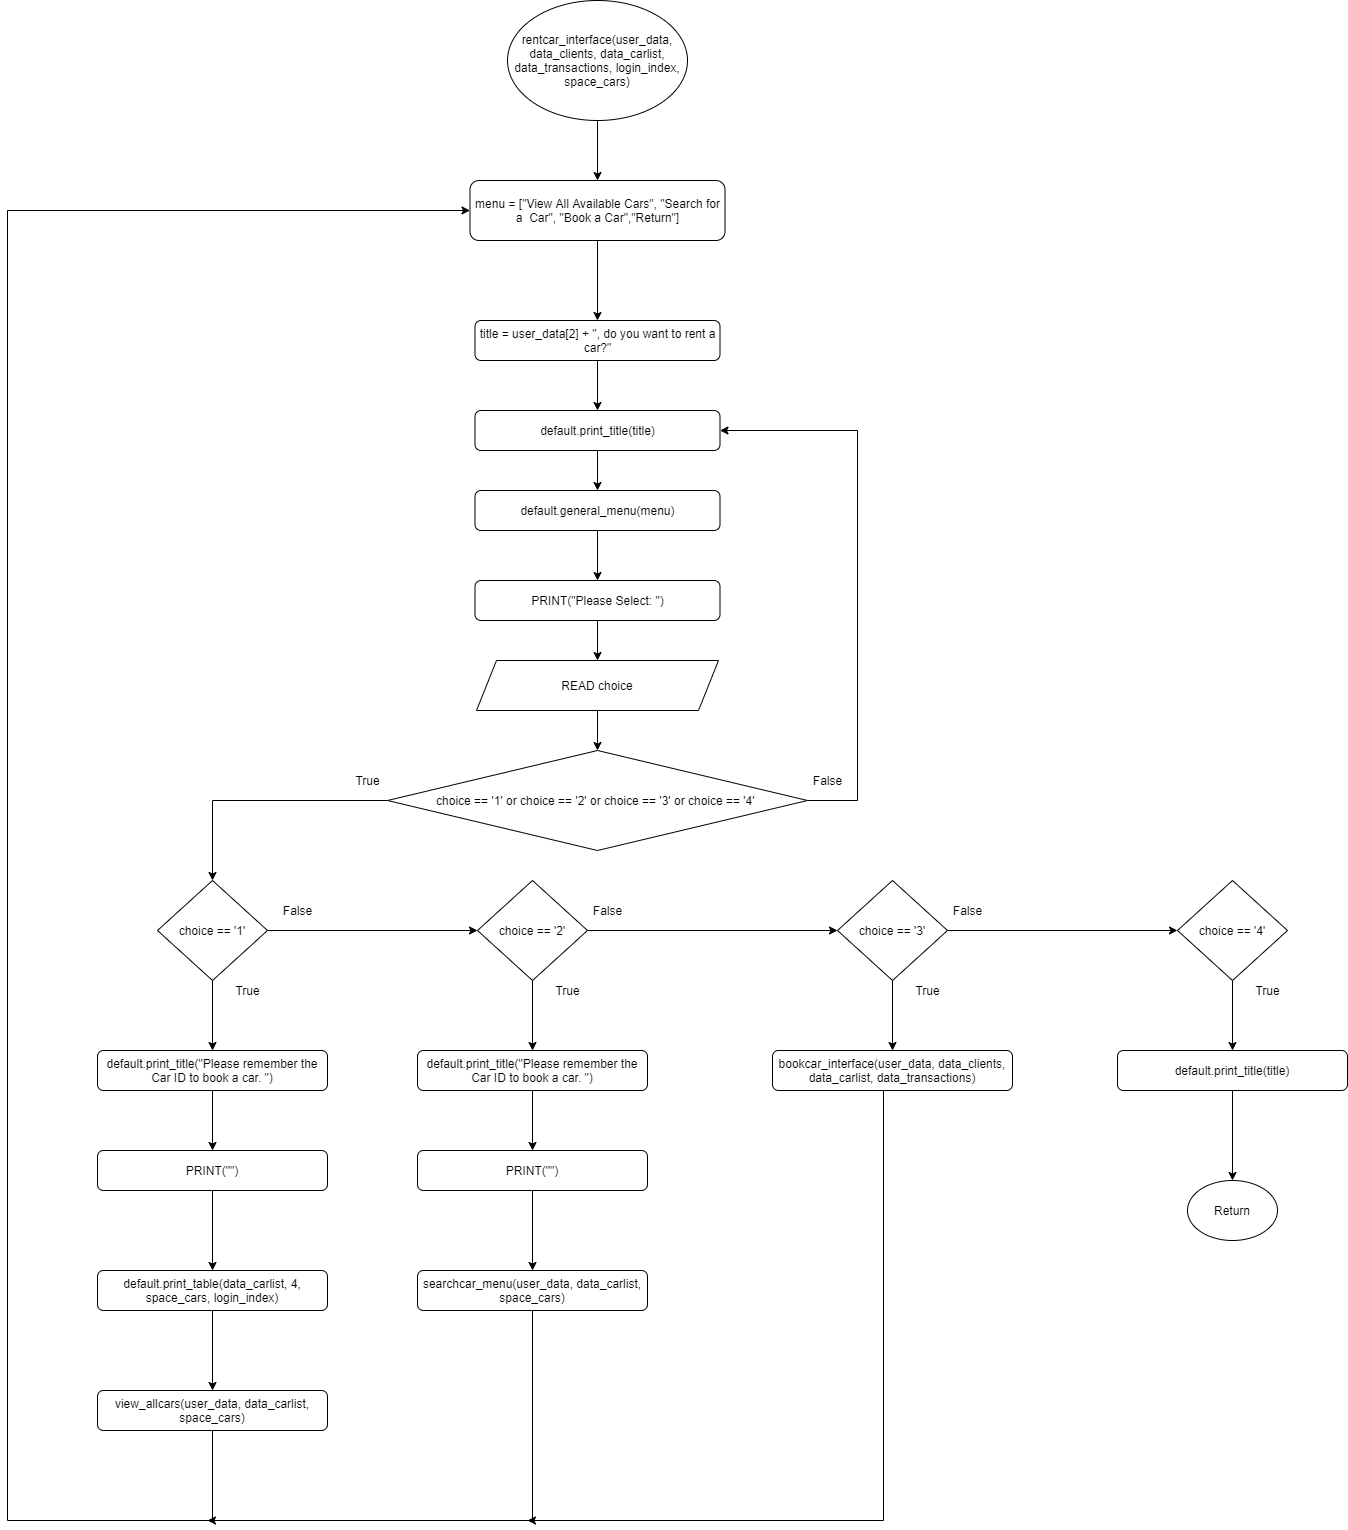

The diagram above was exported from draw.io. Its source (the exported page's mxGraphModel, read from the mxfile embedded in the PNG):
<mxGraphModel dx="2408" dy="1504" grid="1" gridSize="10" guides="1" tooltips="1" connect="1" arrows="1" fold="1" page="1" pageScale="1" pageWidth="3300" pageHeight="4681" math="0" shadow="0">
  <root>
    <mxCell id="0" />
    <mxCell id="1" parent="0" />
    <mxCell id="PGLwwLvlYjxcBt-9KEW7-4" value="" style="edgeStyle=orthogonalEdgeStyle;rounded=0;orthogonalLoop=1;jettySize=auto;html=1;" parent="1" source="PGLwwLvlYjxcBt-9KEW7-1" target="PGLwwLvlYjxcBt-9KEW7-2" edge="1">
      <mxGeometry relative="1" as="geometry" />
    </mxCell>
    <mxCell id="PGLwwLvlYjxcBt-9KEW7-1" value="rentcar_interface(user_data, data_clients, data_carlist, data_transactions, login_index, space_cars)" style="ellipse;whiteSpace=wrap;html=1;" parent="1" vertex="1">
      <mxGeometry x="970" y="160" width="180" height="120" as="geometry" />
    </mxCell>
    <mxCell id="PGLwwLvlYjxcBt-9KEW7-5" value="" style="edgeStyle=orthogonalEdgeStyle;rounded=0;orthogonalLoop=1;jettySize=auto;html=1;" parent="1" source="PGLwwLvlYjxcBt-9KEW7-2" target="PGLwwLvlYjxcBt-9KEW7-3" edge="1">
      <mxGeometry relative="1" as="geometry" />
    </mxCell>
    <mxCell id="PGLwwLvlYjxcBt-9KEW7-2" value="menu = [&quot;View All Available Cars&quot;, &quot;Search for a  Car&quot;, &quot;Book a Car&quot;,&quot;Return&quot;]" style="rounded=1;whiteSpace=wrap;html=1;" parent="1" vertex="1">
      <mxGeometry x="932.5" y="340" width="255" height="60" as="geometry" />
    </mxCell>
    <mxCell id="PGLwwLvlYjxcBt-9KEW7-13" value="" style="edgeStyle=orthogonalEdgeStyle;rounded=0;orthogonalLoop=1;jettySize=auto;html=1;" parent="1" source="PGLwwLvlYjxcBt-9KEW7-3" target="PGLwwLvlYjxcBt-9KEW7-8" edge="1">
      <mxGeometry relative="1" as="geometry" />
    </mxCell>
    <mxCell id="PGLwwLvlYjxcBt-9KEW7-3" value="title = user_data[2] + &quot;, do you want to rent a car?&quot;" style="rounded=1;whiteSpace=wrap;html=1;" parent="1" vertex="1">
      <mxGeometry x="937.5" y="480" width="245" height="40" as="geometry" />
    </mxCell>
    <mxCell id="PGLwwLvlYjxcBt-9KEW7-22" style="edgeStyle=orthogonalEdgeStyle;rounded=0;orthogonalLoop=1;jettySize=auto;html=1;exitX=0;exitY=0.5;exitDx=0;exitDy=0;entryX=0.5;entryY=0;entryDx=0;entryDy=0;" parent="1" source="PGLwwLvlYjxcBt-9KEW7-6" target="PGLwwLvlYjxcBt-9KEW7-17" edge="1">
      <mxGeometry relative="1" as="geometry" />
    </mxCell>
    <mxCell id="PGLwwLvlYjxcBt-9KEW7-47" style="edgeStyle=orthogonalEdgeStyle;rounded=0;orthogonalLoop=1;jettySize=auto;html=1;entryX=1;entryY=0.5;entryDx=0;entryDy=0;" parent="1" source="PGLwwLvlYjxcBt-9KEW7-6" target="PGLwwLvlYjxcBt-9KEW7-8" edge="1">
      <mxGeometry relative="1" as="geometry">
        <Array as="points">
          <mxPoint x="1320" y="960" />
          <mxPoint x="1320" y="590" />
        </Array>
      </mxGeometry>
    </mxCell>
    <mxCell id="PGLwwLvlYjxcBt-9KEW7-6" value="choice == '1' or choice == '2' or choice == '3' or choice == '4'&amp;nbsp;" style="rhombus;whiteSpace=wrap;html=1;" parent="1" vertex="1">
      <mxGeometry x="850" y="910" width="420" height="100" as="geometry" />
    </mxCell>
    <mxCell id="PGLwwLvlYjxcBt-9KEW7-12" value="" style="edgeStyle=orthogonalEdgeStyle;rounded=0;orthogonalLoop=1;jettySize=auto;html=1;" parent="1" source="PGLwwLvlYjxcBt-9KEW7-8" target="PGLwwLvlYjxcBt-9KEW7-9" edge="1">
      <mxGeometry relative="1" as="geometry" />
    </mxCell>
    <mxCell id="PGLwwLvlYjxcBt-9KEW7-8" value="default.print_title(title)" style="rounded=1;whiteSpace=wrap;html=1;" parent="1" vertex="1">
      <mxGeometry x="937.5" y="570" width="245" height="40" as="geometry" />
    </mxCell>
    <mxCell id="PGLwwLvlYjxcBt-9KEW7-14" value="" style="edgeStyle=orthogonalEdgeStyle;rounded=0;orthogonalLoop=1;jettySize=auto;html=1;" parent="1" source="PGLwwLvlYjxcBt-9KEW7-9" target="PGLwwLvlYjxcBt-9KEW7-10" edge="1">
      <mxGeometry relative="1" as="geometry" />
    </mxCell>
    <mxCell id="PGLwwLvlYjxcBt-9KEW7-9" value="default.general_menu(menu)" style="rounded=1;whiteSpace=wrap;html=1;" parent="1" vertex="1">
      <mxGeometry x="937.5" y="650" width="245" height="40" as="geometry" />
    </mxCell>
    <mxCell id="PGLwwLvlYjxcBt-9KEW7-15" value="" style="edgeStyle=orthogonalEdgeStyle;rounded=0;orthogonalLoop=1;jettySize=auto;html=1;" parent="1" source="PGLwwLvlYjxcBt-9KEW7-10" target="PGLwwLvlYjxcBt-9KEW7-11" edge="1">
      <mxGeometry relative="1" as="geometry" />
    </mxCell>
    <mxCell id="PGLwwLvlYjxcBt-9KEW7-10" value="PRINT(&quot;Please Select: &quot;)" style="rounded=1;whiteSpace=wrap;html=1;" parent="1" vertex="1">
      <mxGeometry x="937.5" y="740" width="245" height="40" as="geometry" />
    </mxCell>
    <mxCell id="PGLwwLvlYjxcBt-9KEW7-16" value="" style="edgeStyle=orthogonalEdgeStyle;rounded=0;orthogonalLoop=1;jettySize=auto;html=1;" parent="1" source="PGLwwLvlYjxcBt-9KEW7-11" target="PGLwwLvlYjxcBt-9KEW7-6" edge="1">
      <mxGeometry relative="1" as="geometry" />
    </mxCell>
    <mxCell id="PGLwwLvlYjxcBt-9KEW7-11" value="READ choice" style="shape=parallelogram;perimeter=parallelogramPerimeter;whiteSpace=wrap;html=1;fixedSize=1;" parent="1" vertex="1">
      <mxGeometry x="939" y="820" width="242" height="50" as="geometry" />
    </mxCell>
    <mxCell id="PGLwwLvlYjxcBt-9KEW7-23" style="edgeStyle=orthogonalEdgeStyle;rounded=0;orthogonalLoop=1;jettySize=auto;html=1;exitX=1;exitY=0.5;exitDx=0;exitDy=0;entryX=0;entryY=0.5;entryDx=0;entryDy=0;" parent="1" source="PGLwwLvlYjxcBt-9KEW7-17" target="PGLwwLvlYjxcBt-9KEW7-18" edge="1">
      <mxGeometry relative="1" as="geometry" />
    </mxCell>
    <mxCell id="PGLwwLvlYjxcBt-9KEW7-33" value="" style="edgeStyle=orthogonalEdgeStyle;rounded=0;orthogonalLoop=1;jettySize=auto;html=1;" parent="1" source="PGLwwLvlYjxcBt-9KEW7-17" target="PGLwwLvlYjxcBt-9KEW7-26" edge="1">
      <mxGeometry relative="1" as="geometry" />
    </mxCell>
    <mxCell id="PGLwwLvlYjxcBt-9KEW7-17" value="choice == '1'" style="rhombus;whiteSpace=wrap;html=1;" parent="1" vertex="1">
      <mxGeometry x="620" y="1040" width="110" height="100" as="geometry" />
    </mxCell>
    <mxCell id="PGLwwLvlYjxcBt-9KEW7-24" style="edgeStyle=orthogonalEdgeStyle;rounded=0;orthogonalLoop=1;jettySize=auto;html=1;exitX=1;exitY=0.5;exitDx=0;exitDy=0;entryX=0;entryY=0.5;entryDx=0;entryDy=0;" parent="1" source="PGLwwLvlYjxcBt-9KEW7-18" target="PGLwwLvlYjxcBt-9KEW7-20" edge="1">
      <mxGeometry relative="1" as="geometry" />
    </mxCell>
    <mxCell id="PGLwwLvlYjxcBt-9KEW7-39" value="" style="edgeStyle=orthogonalEdgeStyle;rounded=0;orthogonalLoop=1;jettySize=auto;html=1;" parent="1" source="PGLwwLvlYjxcBt-9KEW7-18" target="PGLwwLvlYjxcBt-9KEW7-27" edge="1">
      <mxGeometry relative="1" as="geometry" />
    </mxCell>
    <mxCell id="PGLwwLvlYjxcBt-9KEW7-18" value="choice == '2'" style="rhombus;whiteSpace=wrap;html=1;" parent="1" vertex="1">
      <mxGeometry x="940" y="1040" width="110" height="100" as="geometry" />
    </mxCell>
    <mxCell id="PGLwwLvlYjxcBt-9KEW7-25" style="edgeStyle=orthogonalEdgeStyle;rounded=0;orthogonalLoop=1;jettySize=auto;html=1;exitX=1;exitY=0.5;exitDx=0;exitDy=0;entryX=0;entryY=0.5;entryDx=0;entryDy=0;" parent="1" source="PGLwwLvlYjxcBt-9KEW7-20" target="PGLwwLvlYjxcBt-9KEW7-21" edge="1">
      <mxGeometry relative="1" as="geometry" />
    </mxCell>
    <mxCell id="PGLwwLvlYjxcBt-9KEW7-43" value="" style="edgeStyle=orthogonalEdgeStyle;rounded=0;orthogonalLoop=1;jettySize=auto;html=1;" parent="1" source="PGLwwLvlYjxcBt-9KEW7-20" target="PGLwwLvlYjxcBt-9KEW7-29" edge="1">
      <mxGeometry relative="1" as="geometry" />
    </mxCell>
    <mxCell id="PGLwwLvlYjxcBt-9KEW7-20" value="choice == '3'" style="rhombus;whiteSpace=wrap;html=1;" parent="1" vertex="1">
      <mxGeometry x="1300" y="1040" width="110" height="100" as="geometry" />
    </mxCell>
    <mxCell id="PGLwwLvlYjxcBt-9KEW7-45" value="" style="edgeStyle=orthogonalEdgeStyle;rounded=0;orthogonalLoop=1;jettySize=auto;html=1;" parent="1" source="PGLwwLvlYjxcBt-9KEW7-21" target="PGLwwLvlYjxcBt-9KEW7-30" edge="1">
      <mxGeometry relative="1" as="geometry" />
    </mxCell>
    <mxCell id="PGLwwLvlYjxcBt-9KEW7-21" value="choice == '4'" style="rhombus;whiteSpace=wrap;html=1;" parent="1" vertex="1">
      <mxGeometry x="1640" y="1040" width="110" height="100" as="geometry" />
    </mxCell>
    <mxCell id="PGLwwLvlYjxcBt-9KEW7-34" value="" style="edgeStyle=orthogonalEdgeStyle;rounded=0;orthogonalLoop=1;jettySize=auto;html=1;" parent="1" source="PGLwwLvlYjxcBt-9KEW7-26" target="PGLwwLvlYjxcBt-9KEW7-31" edge="1">
      <mxGeometry relative="1" as="geometry" />
    </mxCell>
    <mxCell id="PGLwwLvlYjxcBt-9KEW7-26" value="default.print_title(&quot;Please remember the Car ID to book a car. &quot;)" style="rounded=1;whiteSpace=wrap;html=1;" parent="1" vertex="1">
      <mxGeometry x="560" y="1210" width="230" height="40" as="geometry" />
    </mxCell>
    <mxCell id="PGLwwLvlYjxcBt-9KEW7-40" value="" style="edgeStyle=orthogonalEdgeStyle;rounded=0;orthogonalLoop=1;jettySize=auto;html=1;" parent="1" source="PGLwwLvlYjxcBt-9KEW7-27" target="PGLwwLvlYjxcBt-9KEW7-32" edge="1">
      <mxGeometry relative="1" as="geometry" />
    </mxCell>
    <mxCell id="PGLwwLvlYjxcBt-9KEW7-27" value="default.print_title(&quot;Please remember the Car ID to book a car. &quot;)" style="rounded=1;whiteSpace=wrap;html=1;" parent="1" vertex="1">
      <mxGeometry x="880" y="1210" width="230" height="40" as="geometry" />
    </mxCell>
    <mxCell id="xEpDafs8aNGdOhIz3veM-3" style="edgeStyle=orthogonalEdgeStyle;rounded=0;orthogonalLoop=1;jettySize=auto;html=1;" edge="1" parent="1">
      <mxGeometry relative="1" as="geometry">
        <mxPoint x="990" y="1680" as="targetPoint" />
        <mxPoint x="1346" y="1250" as="sourcePoint" />
        <Array as="points">
          <mxPoint x="1346" y="1680" />
        </Array>
      </mxGeometry>
    </mxCell>
    <mxCell id="PGLwwLvlYjxcBt-9KEW7-29" value="bookcar_interface(user_data, data_clients, data_carlist, data_transactions)" style="rounded=1;whiteSpace=wrap;html=1;" parent="1" vertex="1">
      <mxGeometry x="1235" y="1210" width="240" height="40" as="geometry" />
    </mxCell>
    <mxCell id="Q01VI0QdXi_x2SWAzA1D-2" style="edgeStyle=orthogonalEdgeStyle;rounded=0;orthogonalLoop=1;jettySize=auto;html=1;entryX=0.5;entryY=0;entryDx=0;entryDy=0;" parent="1" source="PGLwwLvlYjxcBt-9KEW7-30" target="Q01VI0QdXi_x2SWAzA1D-1" edge="1">
      <mxGeometry relative="1" as="geometry" />
    </mxCell>
    <mxCell id="PGLwwLvlYjxcBt-9KEW7-30" value="default.print_title(title)" style="rounded=1;whiteSpace=wrap;html=1;" parent="1" vertex="1">
      <mxGeometry x="1580" y="1210" width="230" height="40" as="geometry" />
    </mxCell>
    <mxCell id="PGLwwLvlYjxcBt-9KEW7-36" value="" style="edgeStyle=orthogonalEdgeStyle;rounded=0;orthogonalLoop=1;jettySize=auto;html=1;" parent="1" source="PGLwwLvlYjxcBt-9KEW7-31" target="PGLwwLvlYjxcBt-9KEW7-35" edge="1">
      <mxGeometry relative="1" as="geometry" />
    </mxCell>
    <mxCell id="PGLwwLvlYjxcBt-9KEW7-31" value="PRINT(&quot;&quot;)" style="rounded=1;whiteSpace=wrap;html=1;" parent="1" vertex="1">
      <mxGeometry x="560" y="1310" width="230" height="40" as="geometry" />
    </mxCell>
    <mxCell id="PGLwwLvlYjxcBt-9KEW7-42" value="" style="edgeStyle=orthogonalEdgeStyle;rounded=0;orthogonalLoop=1;jettySize=auto;html=1;" parent="1" source="PGLwwLvlYjxcBt-9KEW7-32" target="PGLwwLvlYjxcBt-9KEW7-41" edge="1">
      <mxGeometry relative="1" as="geometry" />
    </mxCell>
    <mxCell id="PGLwwLvlYjxcBt-9KEW7-32" value="PRINT(&quot;&quot;)" style="rounded=1;whiteSpace=wrap;html=1;" parent="1" vertex="1">
      <mxGeometry x="880" y="1310" width="230" height="40" as="geometry" />
    </mxCell>
    <mxCell id="PGLwwLvlYjxcBt-9KEW7-38" value="" style="edgeStyle=orthogonalEdgeStyle;rounded=0;orthogonalLoop=1;jettySize=auto;html=1;" parent="1" source="PGLwwLvlYjxcBt-9KEW7-35" target="PGLwwLvlYjxcBt-9KEW7-37" edge="1">
      <mxGeometry relative="1" as="geometry" />
    </mxCell>
    <mxCell id="PGLwwLvlYjxcBt-9KEW7-35" value="default.print_table(data_carlist, 4, space_cars, login_index)" style="rounded=1;whiteSpace=wrap;html=1;" parent="1" vertex="1">
      <mxGeometry x="560" y="1430" width="230" height="40" as="geometry" />
    </mxCell>
    <mxCell id="xEpDafs8aNGdOhIz3veM-1" style="edgeStyle=orthogonalEdgeStyle;rounded=0;orthogonalLoop=1;jettySize=auto;html=1;exitX=0.5;exitY=1;exitDx=0;exitDy=0;entryX=0;entryY=0.5;entryDx=0;entryDy=0;" edge="1" parent="1" source="PGLwwLvlYjxcBt-9KEW7-37" target="PGLwwLvlYjxcBt-9KEW7-2">
      <mxGeometry relative="1" as="geometry">
        <Array as="points">
          <mxPoint x="675" y="1680" />
          <mxPoint x="470" y="1680" />
          <mxPoint x="470" y="370" />
        </Array>
      </mxGeometry>
    </mxCell>
    <mxCell id="PGLwwLvlYjxcBt-9KEW7-37" value="view_allcars(user_data, data_carlist, space_cars)" style="rounded=1;whiteSpace=wrap;html=1;" parent="1" vertex="1">
      <mxGeometry x="560" y="1550" width="230" height="40" as="geometry" />
    </mxCell>
    <mxCell id="xEpDafs8aNGdOhIz3veM-2" style="edgeStyle=orthogonalEdgeStyle;rounded=0;orthogonalLoop=1;jettySize=auto;html=1;" edge="1" parent="1" source="PGLwwLvlYjxcBt-9KEW7-41">
      <mxGeometry relative="1" as="geometry">
        <mxPoint x="670" y="1680" as="targetPoint" />
        <Array as="points">
          <mxPoint x="995" y="1680" />
        </Array>
      </mxGeometry>
    </mxCell>
    <mxCell id="PGLwwLvlYjxcBt-9KEW7-41" value="searchcar_menu(user_data, data_carlist, space_cars)" style="rounded=1;whiteSpace=wrap;html=1;" parent="1" vertex="1">
      <mxGeometry x="880" y="1430" width="230" height="40" as="geometry" />
    </mxCell>
    <mxCell id="PGLwwLvlYjxcBt-9KEW7-48" value="False" style="text;html=1;align=center;verticalAlign=middle;resizable=0;points=[];autosize=1;strokeColor=none;" parent="1" vertex="1">
      <mxGeometry x="1270" y="930" width="40" height="20" as="geometry" />
    </mxCell>
    <mxCell id="PGLwwLvlYjxcBt-9KEW7-49" value="True" style="text;html=1;align=center;verticalAlign=middle;resizable=0;points=[];autosize=1;strokeColor=none;" parent="1" vertex="1">
      <mxGeometry x="810" y="930" width="40" height="20" as="geometry" />
    </mxCell>
    <mxCell id="PGLwwLvlYjxcBt-9KEW7-50" value="False" style="text;html=1;align=center;verticalAlign=middle;resizable=0;points=[];autosize=1;strokeColor=none;" parent="1" vertex="1">
      <mxGeometry x="740" y="1060" width="40" height="20" as="geometry" />
    </mxCell>
    <mxCell id="PGLwwLvlYjxcBt-9KEW7-51" value="False" style="text;html=1;align=center;verticalAlign=middle;resizable=0;points=[];autosize=1;strokeColor=none;" parent="1" vertex="1">
      <mxGeometry x="1050" y="1060" width="40" height="20" as="geometry" />
    </mxCell>
    <mxCell id="PGLwwLvlYjxcBt-9KEW7-52" value="False" style="text;html=1;align=center;verticalAlign=middle;resizable=0;points=[];autosize=1;strokeColor=none;" parent="1" vertex="1">
      <mxGeometry x="1410" y="1060" width="40" height="20" as="geometry" />
    </mxCell>
    <mxCell id="PGLwwLvlYjxcBt-9KEW7-54" value="True" style="text;html=1;align=center;verticalAlign=middle;resizable=0;points=[];autosize=1;strokeColor=none;" parent="1" vertex="1">
      <mxGeometry x="690" y="1140" width="40" height="20" as="geometry" />
    </mxCell>
    <mxCell id="PGLwwLvlYjxcBt-9KEW7-55" value="True" style="text;html=1;align=center;verticalAlign=middle;resizable=0;points=[];autosize=1;strokeColor=none;" parent="1" vertex="1">
      <mxGeometry x="1010" y="1140" width="40" height="20" as="geometry" />
    </mxCell>
    <mxCell id="PGLwwLvlYjxcBt-9KEW7-56" value="True" style="text;html=1;align=center;verticalAlign=middle;resizable=0;points=[];autosize=1;strokeColor=none;" parent="1" vertex="1">
      <mxGeometry x="1370" y="1140" width="40" height="20" as="geometry" />
    </mxCell>
    <mxCell id="PGLwwLvlYjxcBt-9KEW7-57" value="True" style="text;html=1;align=center;verticalAlign=middle;resizable=0;points=[];autosize=1;strokeColor=none;" parent="1" vertex="1">
      <mxGeometry x="1710" y="1140" width="40" height="20" as="geometry" />
    </mxCell>
    <mxCell id="Q01VI0QdXi_x2SWAzA1D-1" value="Return" style="ellipse;whiteSpace=wrap;html=1;" parent="1" vertex="1">
      <mxGeometry x="1650" y="1340" width="90" height="60" as="geometry" />
    </mxCell>
  </root>
</mxGraphModel>